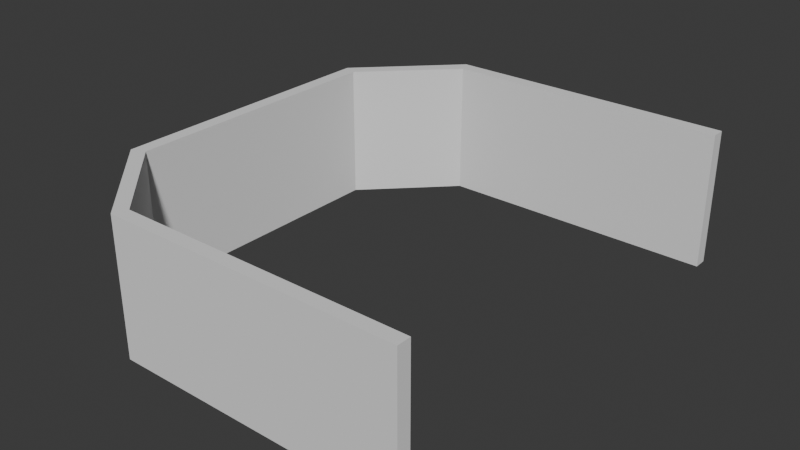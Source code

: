 # Source: Arena.blend  (saved by Blender 4.2.66; exported with 4.5.12 LTS)
import bpy
from mathutils import Matrix  # noqa: F401  (used for matrix-valued properties, if any)

bpy.ops.wm.read_factory_settings(use_empty=True)
scene = bpy.context.scene
scene.name = 'Scene'

# ---- collections
col_collection = bpy.data.collections.new('Collection'); scene.collection.children.link(col_collection)

# ---- world
world_world = bpy.data.worlds.new('World'); scene.world = world_world
world_world.use_nodes = True; world_world.node_tree.nodes.clear()
_N = world_world.node_tree.nodes; _L = world_world.node_tree.links
n0 = _N.new('ShaderNodeOutputWorld'); n0.name = 'World Output'; n0.location = (300, 300)
n1 = _N.new('ShaderNodeBackground'); n1.name = 'Background'; n1.location = (10, 300)
n1.inputs[0].default_value = (0.05088, 0.05088, 0.05088, 1.0)
_L.new(n1.outputs[0], n0.inputs[0])
n0.is_active_output = True
world_world.color = (0.05088, 0.05088, 0.05088)
world_world.sun_shadow_jitter_overblur = 0.0

# ---- meshes
me_plane = bpy.data.meshes.new('Plane')
me_plane.from_pydata([(-20.0, -16.0, 0.0), (1.0, -16.0, 0.0), (-20.0, 16.0, 0.0), (1.0, 16.0, 0.0), (-26.0, 0.0, 0.0), (-26.0, -10.0, 0.0), (-26.0, 10.0, 0.0), (-20.0, -16.0, 10.0), (1.0, -16.0, 10.0), (-20.0, 16.0, 10.0), (1.0, 16.0, 10.0), (-26.0, 0.0, 10.0), (-26.0, -10.0, 10.0), (-26.0, 10.0, 10.0), (-20.41, -17.0, 0.0), (1.0, -17.0, 0.0), (-20.41, 17.0, 0.0), (1.0, 17.0, 0.0), (-27.0, 0.0, 0.0), (-27.0, -10.41, 0.0), (-27.0, 10.41, 0.0), (-20.41, -17.0, 10.0), (1.0, -17.0, 10.0), (-20.41, 17.0, 10.0), (1.0, 17.0, 10.0), (-27.0, 0.0, 10.0), (-27.0, -10.41, 10.0), (-27.0, 10.41, 10.0)], [], [(5, 4, 11, 12), (2, 3, 10, 9), (1, 0, 7, 8), (4, 6, 13, 11), (6, 2, 9, 13), (0, 5, 12, 7), (19, 26, 25, 18), (16, 23, 24, 17), (15, 22, 21, 14), (18, 25, 27, 20), (20, 27, 23, 16), (14, 21, 26, 19), (5, 0, 14, 19), (0, 1, 15, 14), (3, 2, 16, 17), (6, 4, 18, 20), (4, 5, 19, 18), (2, 6, 20, 16), (7, 12, 26, 21), (8, 7, 21, 22), (9, 10, 24, 23), (11, 13, 27, 25), (12, 11, 25, 26), (13, 9, 23, 27), (10, 3, 17, 24), (1, 8, 22, 15)])
_uv = me_plane.uv_layers.new(name='UVMap')
_uv.uv.foreach_set('vector', [0.0, 0.5, 0.0, 0.5, 0.0, 0.5, 0.0, 0.5, 0.0, 1.0, 1.0, 1.0, 1.0, 1.0, 0.0, 1.0, 1.0, 0.0, 0.0, 0.0, 0.0, 0.0, 1.0, 0.0, 0.0, 0.5, 0.0, 0.5, 0.0, 0.5, 0.0, 0.5, 0.0, 0.5, 0.0, 1.0, 0.0, 1.0, 0.0, 0.5, 0.0, 0.0, 0.0, 0.5, 0.0, 0.5, 0.0, 0.0, 0.0, 0.5, 0.0, 0.5, 0.0, 0.5, 0.0, 0.5, 0.0, 1.0, 0.0, 1.0, 1.0, 1.0, 1.0, 1.0, 1.0, 0.0, 1.0, 0.0, 0.0, 0.0, 0.0, 0.0, 0.0, 0.5, 0.0, 0.5, 0.0, 0.5, 0.0, 0.5, 0.0, 0.5, 0.0, 0.5, 0.0, 1.0, 0.0, 1.0, 0.0, 0.0, 0.0, 0.0, 0.0, 0.5, 0.0, 0.5, 0.0, 0.5, 0.0, 0.0, 0.0, 0.0, 0.0, 0.5, 0.0, 0.0, 1.0, 0.0, 1.0, 0.0, 0.0, 0.0, 1.0, 1.0, 0.0, 1.0, 0.0, 1.0, 1.0, 1.0, 0.0, 0.5, 0.0, 0.5, 0.0, 0.5, 0.0, 0.5, 0.0, 0.5, 0.0, 0.5, 0.0, 0.5, 0.0, 0.5, 0.0, 1.0, 0.0, 0.5, 0.0, 0.5, 0.0, 1.0, 0.0, 0.0, 0.0, 0.5, 0.0, 0.5, 0.0, 0.0, 1.0, 0.0, 0.0, 0.0, 0.0, 0.0, 1.0, 0.0, 0.0, 1.0, 1.0, 1.0, 1.0, 1.0, 0.0, 1.0, 0.0, 0.5, 0.0, 0.5, 0.0, 0.5, 0.0, 0.5, 0.0, 0.5, 0.0, 0.5, 0.0, 0.5, 0.0, 0.5, 0.0, 0.5, 0.0, 1.0, 0.0, 1.0, 0.0, 0.5, 1.0, 1.0, 1.0, 1.0, 1.0, 1.0, 1.0, 1.0, 1.0, 0.0, 1.0, 0.0, 1.0, 0.0, 1.0, 0.0])
me_plane.update()

# ---- objects
ob_arena = bpy.data.objects.new('Arena', me_plane)

# ---- transforms, parenting, visibility, modifiers, constraints
ob_arena.location = (0.0, 0.0, 0.0)

# ---- collection membership
col_collection.objects.link(ob_arena)

# ---- scene / render settings (as saved in the file)
scene.frame_start = 1; scene.frame_end = 250; scene.frame_set(0)
scene.render.engine = 'BLENDER_EEVEE_NEXT'
bpy.context.view_layer.update()

# ---- added for rendering (the .blend has no active camera and no usable light): camera, sun
cam_auto = bpy.data.cameras.new('AutoCamera')
cam_auto.lens = 50.0
cam_auto.sensor_width = 36.0
cam_auto.clip_end = 1000.0
ob_auto_camera = bpy.data.objects.new('AutoCamera', cam_auto)
scene.collection.objects.link(ob_auto_camera)
ob_auto_camera.location = (28.789, -50.1468, 38.4312)
ob_auto_camera.rotation_euler = (1.09748, -7.21219e-08, 0.694738)
scene.camera = ob_auto_camera
light_auto_sun = bpy.data.lights.new('AutoSun', 'SUN')
light_auto_sun.energy = 3.0
light_auto_sun.angle = 0.0523599
ob_auto_sun = bpy.data.objects.new('AutoSun', light_auto_sun)
scene.collection.objects.link(ob_auto_sun)
ob_auto_sun.rotation_euler = (0.872665, 0.174533, 0.523599)
bpy.context.view_layer.update()
